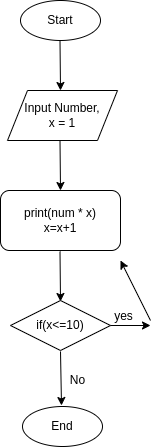

The diagram above was exported from draw.io. Its source (the exported page's mxGraphModel, read from the mxfile embedded in the PNG):
<mxGraphModel dx="462" dy="671" grid="1" gridSize="10" guides="1" tooltips="1" connect="1" arrows="1" fold="1" page="1" pageScale="1" pageWidth="827" pageHeight="1169" math="0" shadow="0">
  <root>
    <mxCell id="WIyWlLk6GJQsqaUBKTNV-0" />
    <mxCell id="WIyWlLk6GJQsqaUBKTNV-1" parent="WIyWlLk6GJQsqaUBKTNV-0" />
    <mxCell id="aiVYN7P0MveY3SWo_ZTn-0" value="Start" style="ellipse;whiteSpace=wrap;html=1;" vertex="1" parent="WIyWlLk6GJQsqaUBKTNV-1">
      <mxGeometry x="230" y="110" width="80" height="40" as="geometry" />
    </mxCell>
    <mxCell id="aiVYN7P0MveY3SWo_ZTn-1" value="" style="endArrow=classic;html=1;rounded=0;" edge="1" parent="WIyWlLk6GJQsqaUBKTNV-1">
      <mxGeometry width="50" height="50" relative="1" as="geometry">
        <mxPoint x="269.5" y="150" as="sourcePoint" />
        <mxPoint x="270" y="200" as="targetPoint" />
      </mxGeometry>
    </mxCell>
    <mxCell id="aiVYN7P0MveY3SWo_ZTn-2" value="Input Number,&lt;br&gt;x = 1" style="shape=parallelogram;perimeter=parallelogramPerimeter;whiteSpace=wrap;html=1;fixedSize=1;" vertex="1" parent="WIyWlLk6GJQsqaUBKTNV-1">
      <mxGeometry x="217" y="200" width="110" height="50" as="geometry" />
    </mxCell>
    <mxCell id="aiVYN7P0MveY3SWo_ZTn-3" value="" style="endArrow=classic;html=1;rounded=0;" edge="1" parent="WIyWlLk6GJQsqaUBKTNV-1">
      <mxGeometry width="50" height="50" relative="1" as="geometry">
        <mxPoint x="269.5" y="250" as="sourcePoint" />
        <mxPoint x="270" y="300" as="targetPoint" />
      </mxGeometry>
    </mxCell>
    <mxCell id="aiVYN7P0MveY3SWo_ZTn-9" value="" style="endArrow=classic;html=1;rounded=0;" edge="1" parent="WIyWlLk6GJQsqaUBKTNV-1">
      <mxGeometry width="50" height="50" relative="1" as="geometry">
        <mxPoint x="269.5" y="361" as="sourcePoint" />
        <mxPoint x="270" y="411" as="targetPoint" />
      </mxGeometry>
    </mxCell>
    <mxCell id="aiVYN7P0MveY3SWo_ZTn-10" value="" style="endArrow=classic;html=1;rounded=0;exitX=0.5;exitY=1;exitDx=0;exitDy=0;" edge="1" parent="WIyWlLk6GJQsqaUBKTNV-1">
      <mxGeometry width="50" height="50" relative="1" as="geometry">
        <mxPoint x="270" y="461" as="sourcePoint" />
        <mxPoint x="271" y="515" as="targetPoint" />
      </mxGeometry>
    </mxCell>
    <mxCell id="aiVYN7P0MveY3SWo_ZTn-14" value="End" style="ellipse;whiteSpace=wrap;html=1;" vertex="1" parent="WIyWlLk6GJQsqaUBKTNV-1">
      <mxGeometry x="232" y="516" width="80" height="40" as="geometry" />
    </mxCell>
    <mxCell id="aiVYN7P0MveY3SWo_ZTn-16" value="&lt;span&gt;print(num * x)&lt;br&gt;x=x+1&lt;br&gt;&lt;/span&gt;" style="rounded=1;whiteSpace=wrap;html=1;" vertex="1" parent="WIyWlLk6GJQsqaUBKTNV-1">
      <mxGeometry x="210" y="300" width="120" height="60" as="geometry" />
    </mxCell>
    <mxCell id="aiVYN7P0MveY3SWo_ZTn-17" value="if(x&amp;lt;=10)" style="rhombus;whiteSpace=wrap;html=1;" vertex="1" parent="WIyWlLk6GJQsqaUBKTNV-1">
      <mxGeometry x="220" y="410" width="100" height="50" as="geometry" />
    </mxCell>
    <mxCell id="aiVYN7P0MveY3SWo_ZTn-18" value="" style="endArrow=classic;html=1;rounded=0;exitX=1;exitY=0.5;exitDx=0;exitDy=0;" edge="1" parent="WIyWlLk6GJQsqaUBKTNV-1" source="aiVYN7P0MveY3SWo_ZTn-17">
      <mxGeometry width="50" height="50" relative="1" as="geometry">
        <mxPoint x="300" y="460" as="sourcePoint" />
        <mxPoint x="360" y="435" as="targetPoint" />
      </mxGeometry>
    </mxCell>
    <mxCell id="aiVYN7P0MveY3SWo_ZTn-19" value="yes" style="text;html=1;align=center;verticalAlign=middle;resizable=0;points=[];autosize=1;strokeColor=none;fillColor=none;" vertex="1" parent="WIyWlLk6GJQsqaUBKTNV-1">
      <mxGeometry x="318" y="416" width="30" height="20" as="geometry" />
    </mxCell>
    <mxCell id="aiVYN7P0MveY3SWo_ZTn-20" value="" style="endArrow=classic;html=1;rounded=0;" edge="1" parent="WIyWlLk6GJQsqaUBKTNV-1">
      <mxGeometry width="50" height="50" relative="1" as="geometry">
        <mxPoint x="360" y="430" as="sourcePoint" />
        <mxPoint x="330" y="370" as="targetPoint" />
      </mxGeometry>
    </mxCell>
    <mxCell id="aiVYN7P0MveY3SWo_ZTn-21" value="No" style="text;html=1;align=center;verticalAlign=middle;resizable=0;points=[];autosize=1;strokeColor=none;fillColor=none;" vertex="1" parent="WIyWlLk6GJQsqaUBKTNV-1">
      <mxGeometry x="272" y="480" width="30" height="20" as="geometry" />
    </mxCell>
  </root>
</mxGraphModel>